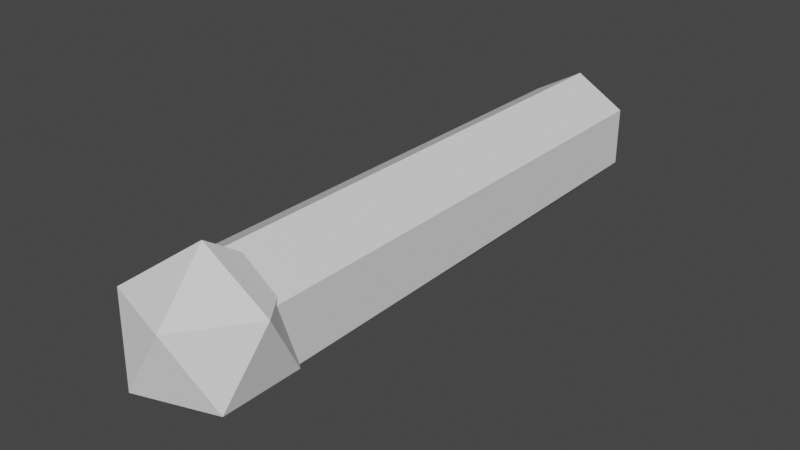 # Source: hand.blend  (saved by Blender 3.3.6; exported with 4.5.12 LTS)
import bpy
from mathutils import Matrix  # noqa: F401  (used for matrix-valued properties, if any)

bpy.ops.wm.read_factory_settings(use_empty=True)
scene = bpy.context.scene
scene.name = 'Scene'

# ---- collections
col_collection = bpy.data.collections.new('Collection'); scene.collection.children.link(col_collection)

# ---- world
world_world = bpy.data.worlds.new('World'); scene.world = world_world
world_world.use_nodes = True; world_world.node_tree.nodes.clear()
_N = world_world.node_tree.nodes; _L = world_world.node_tree.links
n0 = _N.new('ShaderNodeOutputWorld'); n0.name = 'World Output'; n0.location = (300, 300)
n1 = _N.new('ShaderNodeBackground'); n1.name = 'Background'; n1.location = (10, 300)
n1.inputs[0].default_value = (0.05088, 0.05088, 0.05088, 1.0)
_L.new(n1.outputs[0], n0.inputs[0])
n0.is_active_output = True
world_world.color = (0.05088, 0.05088, 0.05088)
world_world.use_sun_shadow = False
world_world.sun_shadow_jitter_overblur = 0.0

# ---- meshes
me_cylinder = bpy.data.meshes.new('Cylinder')
me_cylinder.from_pydata([(0.01582, 2.0, 0.2543), (0.2123, 2.0, 0.1409), (0.2123, 2.0, -0.08607), (1.192e-07, 2.0, -0.3), (-0.2598, 2.0, -0.15), (-0.1807, 2.0, 0.1409), (1.192e-07, 0.03085, 0.24), (0.2078, 0.03085, 0.12), (0.2078, 0.1, -0.12), (1.192e-07, 0.03085, -0.24), (-0.2078, 0.03085, -0.12), (-0.2078, 0.1, 0.12), (0.0, 0.0, -0.294), (0.2127, -0.1546, -0.1315), (-0.08126, -0.2501, -0.1315), (-0.263, 0.0, -0.1315), (-0.08126, 0.2501, -0.1315), (0.2127, 0.1546, -0.1315), (0.08126, -0.2501, 0.1315), (-0.2127, -0.1546, 0.1315), (-0.2127, 0.1546, 0.1315), (0.08126, 0.2501, 0.1315), (0.263, 0.0, 0.1315), (0.0, 0.0, 0.294)], [], [(4, 3, 9, 10), (1, 2, 3, 4, 5, 0), (7, 6, 11, 10, 9, 8), (2, 1, 7, 8), (5, 4, 10, 11), (1, 0, 6, 7), (3, 2, 8, 9), (0, 5, 11, 6), (12, 13, 14), (13, 12, 17), (12, 14, 15), (12, 15, 16), (12, 16, 17), (13, 17, 22), (14, 13, 18), (15, 14, 19), (16, 15, 20), (17, 16, 21), (13, 22, 18), (14, 18, 19), (15, 19, 20), (16, 20, 21), (17, 21, 22), (18, 22, 23), (19, 18, 23), (20, 19, 23), (21, 20, 23), (22, 21, 23)])
_uv = me_cylinder.uv_layers.new(name='UVMap')
_uv.uv.foreach_set('vector', [0.3333, 1.0, 0.5, 1.0, 0.5, 1.0, 0.3333, 1.0, 0.8333, 1.0, 0.6667, 1.0, 0.5, 1.0, 0.3333, 1.0, 0.1667, 1.0, -8.941e-08, 1.0, 0.4578, 0.37, 0.25, 0.49, 0.04215, 0.37, 0.04215, 0.13, 0.25, 0.01, 0.4578, 0.13, 0.6667, 1.0, 0.8333, 1.0, 0.8333, 1.0, 0.6667, 1.0, 0.1667, 1.0, 0.3333, 1.0, 0.3333, 1.0, 0.1667, 1.0, 0.8333, 1.0, 1.0, 1.0, 1.0, 1.0, 0.8333, 1.0, 0.5, 1.0, 0.6667, 1.0, 0.6667, 1.0, 0.5, 1.0, -8.941e-08, 1.0, 0.1667, 1.0, 0.1667, 1.0, -8.941e-08, 1.0, 0.1818, 0.0, 0.2727, 0.1575, 0.09091, 0.1575, 0.2727, 0.1575, 0.3636, 0.0, 0.4545, 0.1575, 0.9091, 0.0, 1.0, 0.1575, 0.8182, 0.1575, 0.7273, 0.0, 0.8182, 0.1575, 0.6364, 0.1575, 0.5455, 0.0, 0.6364, 0.1575, 0.4545, 0.1575, 0.2727, 0.1575, 0.4545, 0.1575, 0.3636, 0.3149, 0.09091, 0.1575, 0.2727, 0.1575, 0.1818, 0.3149, 0.8182, 0.1575, 1.0, 0.1575, 0.9091, 0.3149, 0.6364, 0.1575, 0.8182, 0.1575, 0.7273, 0.3149, 0.4545, 0.1575, 0.6364, 0.1575, 0.5455, 0.3149, 0.2727, 0.1575, 0.3636, 0.3149, 0.1818, 0.3149, 0.09091, 0.1575, 0.1818, 0.3149, 0.0, 0.3149, 0.8182, 0.1575, 0.9091, 0.3149, 0.7273, 0.3149, 0.6364, 0.1575, 0.7273, 0.3149, 0.5455, 0.3149, 0.4545, 0.1575, 0.5455, 0.3149, 0.3636, 0.3149, 0.1818, 0.3149, 0.3636, 0.3149, 0.2727, 0.4724, 0.0, 0.3149, 0.1818, 0.3149, 0.09091, 0.4724, 0.7273, 0.3149, 0.9091, 0.3149, 0.8182, 0.4724, 0.5455, 0.3149, 0.7273, 0.3149, 0.6364, 0.4724, 0.3636, 0.3149, 0.5455, 0.3149, 0.4545, 0.4724])
me_cylinder.update()

# ---- objects
ob_cylinder = bpy.data.objects.new('Cylinder', me_cylinder)

# ---- transforms, parenting, visibility, modifiers, constraints
ob_cylinder.location = (0.0, 0.0, 0.0)

# ---- collection membership
col_collection.objects.link(ob_cylinder)

# ---- scene / render settings (as saved in the file)
scene.frame_start = 1; scene.frame_end = 250; scene.frame_set(1)
scene.render.engine = 'BLENDER_EEVEE_NEXT'
scene.cycles.sampling_pattern = 'TABULATED_SOBOL'
scene.cycles.use_light_tree = False
scene.view_settings.view_transform = 'Filmic'
bpy.context.view_layer.update()

# ---- added for rendering (the .blend has no active camera and no usable light): camera, sun
cam_auto = bpy.data.cameras.new('AutoCamera')
cam_auto.lens = 50.0
cam_auto.sensor_width = 36.0
cam_auto.clip_end = 1000.0
ob_auto_camera = bpy.data.objects.new('AutoCamera', cam_auto)
scene.collection.objects.link(ob_auto_camera)
ob_auto_camera.location = (2.20746, -1.77399, 1.76296)
ob_auto_camera.rotation_euler = (1.09748, -7.21219e-08, 0.694738)
scene.camera = ob_auto_camera
light_auto_sun = bpy.data.lights.new('AutoSun', 'SUN')
light_auto_sun.energy = 3.0
light_auto_sun.angle = 0.0523599
ob_auto_sun = bpy.data.objects.new('AutoSun', light_auto_sun)
scene.collection.objects.link(ob_auto_sun)
ob_auto_sun.rotation_euler = (0.872665, 0.174533, 0.523599)
bpy.context.view_layer.update()
